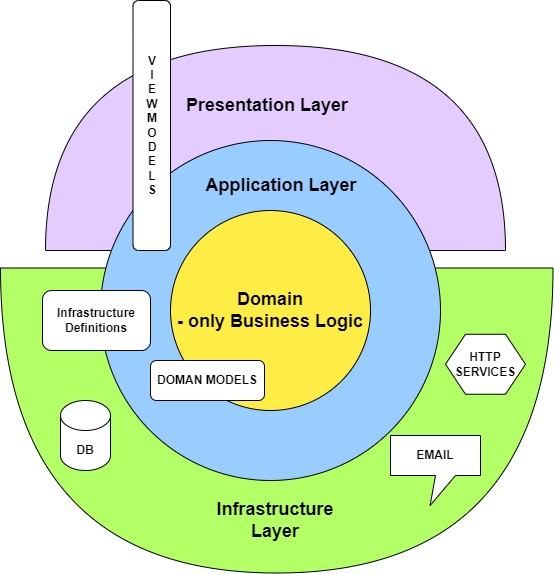

The diagram above was exported from draw.io. Its source (the exported page's mxGraphModel, read from the mxfile embedded in the PNG):
<mxGraphModel dx="1050" dy="522" grid="1" gridSize="10" guides="1" tooltips="1" connect="1" arrows="1" fold="1" page="1" pageScale="1" pageWidth="827" pageHeight="1169" math="0" shadow="0">
  <root>
    <mxCell id="0" />
    <mxCell id="1" parent="0" />
    <mxCell id="uc_Y827qc7djy83SkI0h-15" value="" style="shape=or;whiteSpace=wrap;html=1;rotation=-90;fillColor=#E5CCFF;" parent="1" vertex="1">
      <mxGeometry x="332.5" y="-12.5" width="205" height="460" as="geometry" />
    </mxCell>
    <mxCell id="uc_Y827qc7djy83SkI0h-13" value="" style="shape=or;whiteSpace=wrap;html=1;rotation=90;fillColor=#B3FF66;" parent="1" vertex="1">
      <mxGeometry x="283.75" y="213.75" width="305" height="552.5" as="geometry" />
    </mxCell>
    <mxCell id="uc_Y827qc7djy83SkI0h-2" value="A" style="ellipse;whiteSpace=wrap;html=1;aspect=fixed;fillColor=#99CCFF;" parent="1" vertex="1">
      <mxGeometry x="260" y="210" width="340" height="340" as="geometry" />
    </mxCell>
    <mxCell id="uc_Y827qc7djy83SkI0h-1" value="&lt;font style=&quot;&quot;&gt;&lt;b style=&quot;&quot;&gt;&lt;font style=&quot;font-size: 18px;&quot;&gt;Domain&lt;/font&gt;&lt;/b&gt;&lt;br&gt;&lt;b style=&quot;&quot;&gt;&lt;font style=&quot;font-size: 18px;&quot;&gt;- only Business Logic&lt;/font&gt;&lt;/b&gt;&lt;/font&gt;" style="ellipse;whiteSpace=wrap;html=1;aspect=fixed;fillColor=#FFEC45;" parent="1" vertex="1">
      <mxGeometry x="330" y="280" width="200" height="200" as="geometry" />
    </mxCell>
    <mxCell id="uc_Y827qc7djy83SkI0h-4" value="&lt;font style=&quot;font-size: 18px;&quot;&gt;&lt;b style=&quot;&quot;&gt;Application Layer&lt;/b&gt;&lt;/font&gt;" style="text;html=1;strokeColor=none;fillColor=none;align=center;verticalAlign=middle;whiteSpace=wrap;rounded=0;" parent="1" vertex="1">
      <mxGeometry x="362" y="240" width="158" height="30" as="geometry" />
    </mxCell>
    <mxCell id="uc_Y827qc7djy83SkI0h-14" value="&lt;font style=&quot;font-size: 18px;&quot;&gt;&lt;b style=&quot;&quot;&gt;Infrastructure Layer&lt;/b&gt;&lt;/font&gt;" style="text;html=1;strokeColor=none;fillColor=none;align=center;verticalAlign=middle;whiteSpace=wrap;rounded=0;" parent="1" vertex="1">
      <mxGeometry x="350" y="570" width="170" height="40" as="geometry" />
    </mxCell>
    <mxCell id="uc_Y827qc7djy83SkI0h-16" value="&lt;font style=&quot;font-size: 18px;&quot;&gt;&lt;b style=&quot;&quot;&gt;Presentation Layer&lt;/b&gt;&lt;/font&gt;" style="text;html=1;strokeColor=none;fillColor=none;align=center;verticalAlign=middle;whiteSpace=wrap;rounded=0;" parent="1" vertex="1">
      <mxGeometry x="330" y="160" width="194" height="30" as="geometry" />
    </mxCell>
    <mxCell id="uc_Y827qc7djy83SkI0h-17" value="&lt;b&gt;Infrastructure&lt;/b&gt;&lt;div&gt;&lt;b&gt;Definitions&lt;/b&gt;&lt;/div&gt;" style="rounded=1;whiteSpace=wrap;html=1;" parent="1" vertex="1">
      <mxGeometry x="202" y="360" width="108" height="60" as="geometry" />
    </mxCell>
    <mxCell id="uc_Y827qc7djy83SkI0h-18" value="&lt;span&gt;V&lt;br&gt;&lt;/span&gt;I&lt;br&gt;E&lt;br&gt;W&lt;br&gt;M&lt;br&gt;O&lt;br&gt;D&lt;br&gt;E&lt;br&gt;L&lt;br&gt;S" style="rounded=1;whiteSpace=wrap;html=1;fontStyle=1" parent="1" vertex="1">
      <mxGeometry x="292.5" y="70" width="37.5" height="250" as="geometry" />
    </mxCell>
    <mxCell id="uc_Y827qc7djy83SkI0h-19" value="&lt;b&gt;&lt;font style=&quot;font-size: 12px;&quot;&gt;DOMAN MODELS&lt;/font&gt;&lt;/b&gt;" style="rounded=1;whiteSpace=wrap;html=1;" parent="1" vertex="1">
      <mxGeometry x="310" y="430" width="114" height="40" as="geometry" />
    </mxCell>
    <mxCell id="uc_Y827qc7djy83SkI0h-20" value="" style="shape=cylinder3;whiteSpace=wrap;html=1;boundedLbl=1;backgroundOutline=1;size=15;" parent="1" vertex="1">
      <mxGeometry x="220" y="470" width="50" height="70" as="geometry" />
    </mxCell>
    <mxCell id="uc_Y827qc7djy83SkI0h-21" value="" style="shape=callout;whiteSpace=wrap;html=1;perimeter=calloutPerimeter;position2=0.44;" parent="1" vertex="1">
      <mxGeometry x="550" y="505" width="90" height="70" as="geometry" />
    </mxCell>
    <mxCell id="uc_Y827qc7djy83SkI0h-22" value="" style="shape=hexagon;perimeter=hexagonPerimeter2;whiteSpace=wrap;html=1;fixedSize=1;" parent="1" vertex="1">
      <mxGeometry x="605" y="403.75" width="80" height="60" as="geometry" />
    </mxCell>
    <mxCell id="uc_Y827qc7djy83SkI0h-23" value="&lt;b&gt;DB&lt;/b&gt;" style="text;html=1;strokeColor=none;fillColor=none;align=center;verticalAlign=middle;whiteSpace=wrap;rounded=0;" parent="1" vertex="1">
      <mxGeometry x="215" y="505" width="60" height="30" as="geometry" />
    </mxCell>
    <mxCell id="uc_Y827qc7djy83SkI0h-24" value="&lt;b&gt;EMAIL&lt;/b&gt;" style="text;html=1;strokeColor=none;fillColor=none;align=center;verticalAlign=middle;whiteSpace=wrap;rounded=0;" parent="1" vertex="1">
      <mxGeometry x="565" y="510" width="60" height="30" as="geometry" />
    </mxCell>
    <mxCell id="uc_Y827qc7djy83SkI0h-25" value="&lt;b&gt;HTTP&lt;br&gt;SERVICES&lt;br&gt;&lt;/b&gt;" style="text;html=1;strokeColor=none;fillColor=none;align=center;verticalAlign=middle;whiteSpace=wrap;rounded=0;" parent="1" vertex="1">
      <mxGeometry x="615" y="420" width="60" height="27.5" as="geometry" />
    </mxCell>
  </root>
</mxGraphModel>